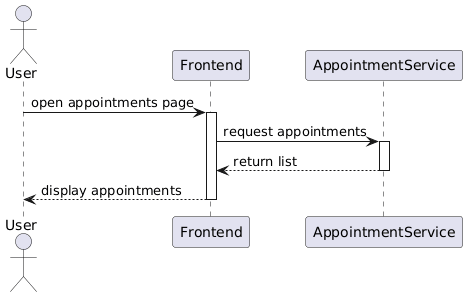

The diagram above was rendered by PlantUML. Its source (embedded in the PNG):
@startuml
actor User
participant Frontend
participant AppointmentService

User -> Frontend : open appointments page
activate Frontend

Frontend -> AppointmentService : request appointments
activate AppointmentService

AppointmentService --> Frontend : return list
deactivate AppointmentService

Frontend --> User : display appointments
deactivate Frontend
@enduml